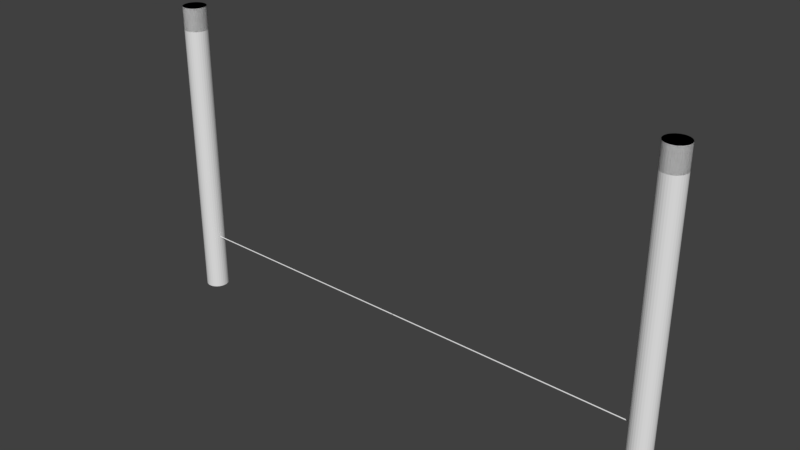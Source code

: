 # Source: hopfen.blend  (saved by Blender 2.78.0; exported with 4.5.12 LTS)
import bpy
from mathutils import Matrix  # noqa: F401  (used for matrix-valued properties, if any)

bpy.ops.wm.read_factory_settings(use_empty=True)
scene = bpy.context.scene
scene.name = 'Scene'

# ---- collections
col_collection_1 = bpy.data.collections.new('Collection 1'); scene.collection.children.link(col_collection_1)

# ---- world
world_world = bpy.data.worlds.new('World'); scene.world = world_world
world_world.color = (0.05088, 0.05088, 0.05088)
world_world.use_sun_shadow = False
world_world.sun_shadow_jitter_overblur = 0.0
world_world.cycles.sampling_method = 'MANUAL'

# ---- meshes
me_cylinder_005 = bpy.data.meshes.new('Cylinder.005')
me_cylinder_005.from_pydata([(0.0, 1.0, -1.0), (0.0, 1.0, 1.0), (0.1951, 0.9808, -1.0), (0.1951, 0.9808, 1.0), (0.3827, 0.9239, -1.0), (0.3827, 0.9239, 1.0), (0.5556, 0.8315, -1.0), (0.5556, 0.8315, 1.0), (0.7071, 0.7071, -1.0), (0.7071, 0.7071, 1.0), (0.8315, 0.5556, -1.0), (0.8315, 0.5556, 1.0), (0.9239, 0.3827, -1.0), (0.9239, 0.3827, 1.0), (0.9808, 0.1951, -1.0), (0.9808, 0.1951, 1.0), (1.0, 7.55e-08, -1.0), (1.0, 7.55e-08, 1.0), (0.9808, -0.1951, -1.0), (0.9808, -0.1951, 1.0), (0.9239, -0.3827, -1.0), (0.9239, -0.3827, 1.0), (0.8315, -0.5556, -1.0), (0.8315, -0.5556, 1.0), (0.7071, -0.7071, -1.0), (0.7071, -0.7071, 1.0), (0.5556, -0.8315, -1.0), (0.5556, -0.8315, 1.0), (0.3827, -0.9239, -1.0), (0.3827, -0.9239, 1.0), (0.1951, -0.9808, -1.0), (0.1951, -0.9808, 1.0), (-3.258e-07, -1.0, -1.0), (-3.258e-07, -1.0, 1.0), (-0.1951, -0.9808, -1.0), (-0.1951, -0.9808, 1.0), (-0.3827, -0.9239, -1.0), (-0.3827, -0.9239, 1.0), (-0.5556, -0.8315, -1.0), (-0.5556, -0.8315, 1.0), (-0.7071, -0.7071, -1.0), (-0.7071, -0.7071, 1.0), (-0.8315, -0.5556, -1.0), (-0.8315, -0.5556, 1.0), (-0.9239, -0.3827, -1.0), (-0.9239, -0.3827, 1.0), (-0.9808, -0.1951, -1.0), (-0.9808, -0.1951, 1.0), (-1.0, 9.656e-07, -1.0), (-1.0, 9.656e-07, 1.0), (-0.9808, 0.1951, -1.0), (-0.9808, 0.1951, 1.0), (-0.9239, 0.3827, -1.0), (-0.9239, 0.3827, 1.0), (-0.8315, 0.5556, -1.0), (-0.8315, 0.5556, 1.0), (-0.7071, 0.7071, -1.0), (-0.7071, 0.7071, 1.0), (-0.5556, 0.8315, -1.0), (-0.5556, 0.8315, 1.0), (-0.3827, 0.9239, -1.0), (-0.3827, 0.9239, 1.0), (-0.1951, 0.9808, -1.0), (-0.1951, 0.9808, 1.0), (0.0, 1.0, -1.0), (0.1951, 0.9808, -1.0), (0.1951, 0.9808, 1.0), (0.0, 1.0, 1.0), (0.3827, 0.9239, -1.0), (0.3827, 0.9239, 1.0), (0.5556, 0.8315, -1.0), (0.5556, 0.8315, 1.0), (0.7071, 0.7071, -1.0), (0.7071, 0.7071, 1.0), (0.8315, 0.5556, -1.0), (0.8315, 0.5556, 1.0), (0.9239, 0.3827, -1.0), (0.9239, 0.3827, 1.0), (0.9808, 0.1951, -1.0), (0.9808, 0.1951, 1.0), (1.0, 7.55e-08, -1.0), (1.0, 7.55e-08, 1.0), (0.9808, -0.1951, -1.0), (0.9808, -0.1951, 1.0), (0.9239, -0.3827, -1.0), (0.9239, -0.3827, 1.0), (0.8315, -0.5556, -1.0), (0.8315, -0.5556, 1.0), (0.7071, -0.7071, -1.0), (0.7071, -0.7071, 1.0), (0.5556, -0.8315, -1.0), (0.5556, -0.8315, 1.0), (0.3827, -0.9239, -1.0), (0.3827, -0.9239, 1.0), (0.1951, -0.9808, -1.0), (0.1951, -0.9808, 1.0), (-3.258e-07, -1.0, -1.0), (-3.258e-07, -1.0, 1.0), (-0.1951, -0.9808, -1.0), (-0.1951, -0.9808, 1.0), (-0.3827, -0.9239, -1.0), (-0.3827, -0.9239, 1.0), (-0.5556, -0.8315, -1.0), (-0.5556, -0.8315, 1.0), (-0.7071, -0.7071, -1.0), (-0.7071, -0.7071, 1.0), (-0.8315, -0.5556, -1.0), (-0.8315, -0.5556, 1.0), (-0.9239, -0.3827, -1.0), (-0.9239, -0.3827, 1.0), (-0.9808, -0.1951, -1.0), (-0.9808, -0.1951, 1.0), (-1.0, 9.656e-07, -1.0), (-1.0, 9.656e-07, 1.0), (-0.9808, 0.1951, -1.0), (-0.9808, 0.1951, 1.0), (-0.9239, 0.3827, -1.0), (-0.9239, 0.3827, 1.0), (-0.8315, 0.5556, -1.0), (-0.8315, 0.5556, 1.0), (-0.7071, 0.7071, -1.0), (-0.7071, 0.7071, 1.0), (-0.5556, 0.8315, -1.0), (-0.5556, 0.8315, 1.0), (-0.3827, 0.9239, -1.0), (-0.3827, 0.9239, 1.0), (-0.1951, 0.9808, -1.0), (-0.1951, 0.9808, 1.0), (0.0, 1.0, -1.0), (0.1951, 0.9808, -1.0), (0.1951, 0.9808, 1.0), (0.0, 1.0, 1.0), (0.3827, 0.9239, -1.0), (0.3827, 0.9239, 1.0), (0.5556, 0.8315, -1.0), (0.5556, 0.8315, 1.0), (0.7071, 0.7071, -1.0), (0.7071, 0.7071, 1.0), (0.8315, 0.5556, -1.0), (0.8315, 0.5556, 1.0), (0.9239, 0.3827, -1.0), (0.9239, 0.3827, 1.0), (0.9808, 0.1951, -1.0), (0.9808, 0.1951, 1.0), (1.0, 7.55e-08, -1.0), (1.0, 7.55e-08, 1.0), (0.9808, -0.1951, -1.0), (0.9808, -0.1951, 1.0), (0.9239, -0.3827, -1.0), (0.9239, -0.3827, 1.0), (0.8315, -0.5556, -1.0), (0.8315, -0.5556, 1.0), (0.7071, -0.7071, -1.0), (0.7071, -0.7071, 1.0), (0.5556, -0.8315, -1.0), (0.5556, -0.8315, 1.0), (0.3827, -0.9239, -1.0), (0.3827, -0.9239, 1.0), (0.1951, -0.9808, -1.0), (0.1951, -0.9808, 1.0), (-3.258e-07, -1.0, -1.0), (-3.258e-07, -1.0, 1.0), (-0.1951, -0.9808, -1.0), (-0.1951, -0.9808, 1.0), (-0.3827, -0.9239, -1.0), (-0.3827, -0.9239, 1.0), (-0.5556, -0.8315, -1.0), (-0.5556, -0.8315, 1.0), (-0.7071, -0.7071, -1.0), (-0.7071, -0.7071, 1.0), (-0.8315, -0.5556, -1.0), (-0.8315, -0.5556, 1.0), (-0.9239, -0.3827, -1.0), (-0.9239, -0.3827, 1.0), (-0.9808, -0.1951, -1.0), (-0.9808, -0.1951, 1.0), (-1.0, 9.656e-07, -1.0), (-1.0, 9.656e-07, 1.0), (-0.9808, 0.1951, -1.0), (-0.9808, 0.1951, 1.0), (-0.9239, 0.3827, -1.0), (-0.9239, 0.3827, 1.0), (-0.8315, 0.5556, -1.0), (-0.8315, 0.5556, 1.0), (-0.7071, 0.7071, -1.0), (-0.7071, 0.7071, 1.0), (-0.5556, 0.8315, -1.0), (-0.5556, 0.8315, 1.0), (-0.3827, 0.9239, -1.0), (-0.3827, 0.9239, 1.0), (-0.1951, 0.9808, -1.0), (-0.1951, 0.9808, 1.0), (0.0, 1.0, -25.45), (0.1951, 0.9808, -25.45), (0.3827, 0.9239, -25.45), (0.5556, 0.8315, -25.45), (0.7071, 0.7071, -25.45), (0.8315, 0.5556, -25.45), (0.9239, 0.3827, -25.45), (0.9808, 0.1951, -25.45), (1.0, 7.55e-08, -25.45), (0.9808, -0.1951, -25.45), (0.9239, -0.3827, -25.45), (0.8315, -0.5556, -25.45), (0.7071, -0.7071, -25.45), (0.5556, -0.8315, -25.45), (0.3827, -0.9239, -25.45), (0.1951, -0.9808, -25.45), (-3.258e-07, -1.0, -25.45), (-0.1951, -0.9808, -25.45), (-0.3827, -0.9239, -25.45), (-0.5556, -0.8315, -25.45), (-0.7071, -0.7071, -25.45), (-0.8315, -0.5556, -25.45), (-0.9239, -0.3827, -25.45), (-0.9808, -0.1951, -25.45), (-1.0, 9.656e-07, -25.45), (-0.9808, 0.1951, -25.45), (-0.9239, 0.3827, -25.45), (-0.8315, 0.5556, -25.45), (-0.7071, 0.7071, -25.45), (-0.5556, 0.8315, -25.45), (-0.3827, 0.9239, -25.45), (-0.1951, 0.9808, -25.45)], [], [(0, 2, 3, 1), (2, 4, 5, 3), (4, 6, 7, 5), (6, 8, 9, 7), (8, 10, 11, 9), (10, 12, 13, 11), (12, 14, 15, 13), (14, 16, 17, 15), (16, 18, 19, 17), (18, 20, 21, 19), (20, 22, 23, 21), (22, 24, 25, 23), (24, 26, 27, 25), (26, 28, 29, 27), (28, 30, 31, 29), (30, 32, 33, 31), (32, 34, 35, 33), (34, 36, 37, 35), (36, 38, 39, 37), (38, 40, 41, 39), (40, 42, 43, 41), (42, 44, 45, 43), (44, 46, 47, 45), (46, 48, 49, 47), (48, 50, 51, 49), (50, 52, 53, 51), (52, 54, 55, 53), (54, 56, 57, 55), (56, 58, 59, 57), (58, 60, 61, 59), (3, 5, 7, 9, 11, 13, 15, 17, 19, 21, 23, 25, 27, 29, 31, 33, 35, 37, 39, 41, 43, 45, 47, 49, 51, 53, 55, 57, 59, 61, 63, 1), (60, 62, 63, 61), (62, 0, 1, 63), (0, 62, 60, 58, 56, 54, 52, 50, 48, 46, 44, 42, 40, 38, 36, 34, 32, 30, 28, 26, 24, 22, 20, 18, 16, 14, 12, 10, 8, 6, 4, 2), (64, 65, 66, 67), (65, 68, 69, 66), (68, 70, 71, 69), (70, 72, 73, 71), (72, 74, 75, 73), (74, 76, 77, 75), (76, 78, 79, 77), (78, 80, 81, 79), (80, 82, 83, 81), (82, 84, 85, 83), (84, 86, 87, 85), (86, 88, 89, 87), (88, 90, 91, 89), (90, 92, 93, 91), (92, 94, 95, 93), (94, 96, 97, 95), (96, 98, 99, 97), (98, 100, 101, 99), (100, 102, 103, 101), (102, 104, 105, 103), (104, 106, 107, 105), (106, 108, 109, 107), (108, 110, 111, 109), (110, 112, 113, 111), (112, 114, 115, 113), (114, 116, 117, 115), (116, 118, 119, 117), (118, 120, 121, 119), (120, 122, 123, 121), (122, 124, 125, 123), (66, 69, 71, 73, 75, 77, 79, 81, 83, 85, 87, 89, 91, 93, 95, 97, 99, 101, 103, 105, 107, 109, 111, 113, 115, 117, 119, 121, 123, 125, 127, 67), (124, 126, 127, 125), (126, 64, 67, 127), (64, 126, 124, 122, 120, 118, 116, 114, 112, 110, 108, 106, 104, 102, 100, 98, 96, 94, 92, 90, 88, 86, 84, 82, 80, 78, 76, 74, 72, 70, 68, 65), (128, 131, 130, 129), (129, 130, 133, 132), (132, 133, 135, 134), (134, 135, 137, 136), (136, 137, 139, 138), (138, 139, 141, 140), (140, 141, 143, 142), (142, 143, 145, 144), (144, 145, 147, 146), (146, 147, 149, 148), (148, 149, 151, 150), (150, 151, 153, 152), (152, 153, 155, 154), (154, 155, 157, 156), (156, 157, 159, 158), (158, 159, 161, 160), (160, 161, 163, 162), (162, 163, 165, 164), (164, 165, 167, 166), (166, 167, 169, 168), (168, 169, 171, 170), (170, 171, 173, 172), (172, 173, 175, 174), (174, 175, 177, 176), (176, 177, 179, 178), (178, 179, 181, 180), (180, 181, 183, 182), (182, 183, 185, 184), (184, 185, 187, 186), (186, 187, 189, 188), (130, 131, 191, 189, 187, 185, 183, 181, 179, 177, 175, 173, 171, 169, 167, 165, 163, 161, 159, 157, 155, 153, 151, 149, 147, 145, 143, 141, 139, 137, 135, 133), (188, 189, 191, 190), (190, 191, 131, 128), (184, 186, 221, 220), (192, 193, 194, 195, 196, 197, 198, 199, 200, 201, 202, 203, 204, 205, 206, 207, 208, 209, 210, 211, 212, 213, 214, 215, 216, 217, 218, 219, 220, 221, 222, 223), (140, 142, 199, 198), (158, 160, 208, 207), (176, 178, 217, 216), (132, 134, 195, 194), (150, 152, 204, 203), (168, 170, 213, 212), (186, 188, 222, 221), (142, 144, 200, 199), (160, 162, 209, 208), (178, 180, 218, 217), (134, 136, 196, 195), (152, 154, 205, 204), (170, 172, 214, 213), (188, 190, 223, 222), (144, 146, 201, 200), (162, 164, 210, 209), (180, 182, 219, 218), (136, 138, 197, 196), (154, 156, 206, 205), (172, 174, 215, 214), (128, 129, 193, 192), (190, 128, 192, 223), (146, 148, 202, 201), (164, 166, 211, 210), (182, 184, 220, 219), (138, 140, 198, 197), (156, 158, 207, 206), (174, 176, 216, 215), (129, 132, 194, 193), (148, 150, 203, 202), (166, 168, 212, 211)])
me_cylinder_005.use_remesh_preserve_volume = False
me_cylinder_005.use_remesh_preserve_attributes = False
me_cylinder_005.use_mirror_vertex_groups = False
me_cylinder_005.update()
me_cylinder_004 = bpy.data.meshes.new('Cylinder.004')
me_cylinder_004.from_pydata([(0.0, 1.0, -1.0), (0.0, 1.0, 1.0), (0.1951, 0.9808, -1.0), (0.1951, 0.9808, 1.0), (0.3827, 0.9239, -1.0), (0.3827, 0.9239, 1.0), (0.5556, 0.8315, -1.0), (0.5556, 0.8315, 1.0), (0.7071, 0.7071, -1.0), (0.7071, 0.7071, 1.0), (0.8315, 0.5556, -1.0), (0.8315, 0.5556, 1.0), (0.9239, 0.3827, -1.0), (0.9239, 0.3827, 1.0), (0.9808, 0.1951, -1.0), (0.9808, 0.1951, 1.0), (1.0, 7.55e-08, -1.0), (1.0, 7.55e-08, 1.0), (0.9808, -0.1951, -1.0), (0.9808, -0.1951, 1.0), (0.9239, -0.3827, -1.0), (0.9239, -0.3827, 1.0), (0.8315, -0.5556, -1.0), (0.8315, -0.5556, 1.0), (0.7071, -0.7071, -1.0), (0.7071, -0.7071, 1.0), (0.5556, -0.8315, -1.0), (0.5556, -0.8315, 1.0), (0.3827, -0.9239, -1.0), (0.3827, -0.9239, 1.0), (0.1951, -0.9808, -1.0), (0.1951, -0.9808, 1.0), (-3.258e-07, -1.0, -1.0), (-3.258e-07, -1.0, 1.0), (-0.1951, -0.9808, -1.0), (-0.1951, -0.9808, 1.0), (-0.3827, -0.9239, -1.0), (-0.3827, -0.9239, 1.0), (-0.5556, -0.8315, -1.0), (-0.5556, -0.8315, 1.0), (-0.7071, -0.7071, -1.0), (-0.7071, -0.7071, 1.0), (-0.8315, -0.5556, -1.0), (-0.8315, -0.5556, 1.0), (-0.9239, -0.3827, -1.0), (-0.9239, -0.3827, 1.0), (-0.9808, -0.1951, -1.0), (-0.9808, -0.1951, 1.0), (-1.0, 9.656e-07, -1.0), (-1.0, 9.656e-07, 1.0), (-0.9808, 0.1951, -1.0), (-0.9808, 0.1951, 1.0), (-0.9239, 0.3827, -1.0), (-0.9239, 0.3827, 1.0), (-0.8315, 0.5556, -1.0), (-0.8315, 0.5556, 1.0), (-0.7071, 0.7071, -1.0), (-0.7071, 0.7071, 1.0), (-0.5556, 0.8315, -1.0), (-0.5556, 0.8315, 1.0), (-0.3827, 0.9239, -1.0), (-0.3827, 0.9239, 1.0), (-0.1951, 0.9808, -1.0), (-0.1951, 0.9808, 1.0), (0.0, 1.0, -1.0), (0.1951, 0.9808, -1.0), (0.1951, 0.9808, 1.0), (0.0, 1.0, 1.0), (0.3827, 0.9239, -1.0), (0.3827, 0.9239, 1.0), (0.5556, 0.8315, -1.0), (0.5556, 0.8315, 1.0), (0.7071, 0.7071, -1.0), (0.7071, 0.7071, 1.0), (0.8315, 0.5556, -1.0), (0.8315, 0.5556, 1.0), (0.9239, 0.3827, -1.0), (0.9239, 0.3827, 1.0), (0.9808, 0.1951, -1.0), (0.9808, 0.1951, 1.0), (1.0, 7.55e-08, -1.0), (1.0, 7.55e-08, 1.0), (0.9808, -0.1951, -1.0), (0.9808, -0.1951, 1.0), (0.9239, -0.3827, -1.0), (0.9239, -0.3827, 1.0), (0.8315, -0.5556, -1.0), (0.8315, -0.5556, 1.0), (0.7071, -0.7071, -1.0), (0.7071, -0.7071, 1.0), (0.5556, -0.8315, -1.0), (0.5556, -0.8315, 1.0), (0.3827, -0.9239, -1.0), (0.3827, -0.9239, 1.0), (0.1951, -0.9808, -1.0), (0.1951, -0.9808, 1.0), (-3.258e-07, -1.0, -1.0), (-3.258e-07, -1.0, 1.0), (-0.1951, -0.9808, -1.0), (-0.1951, -0.9808, 1.0), (-0.3827, -0.9239, -1.0), (-0.3827, -0.9239, 1.0), (-0.5556, -0.8315, -1.0), (-0.5556, -0.8315, 1.0), (-0.7071, -0.7071, -1.0), (-0.7071, -0.7071, 1.0), (-0.8315, -0.5556, -1.0), (-0.8315, -0.5556, 1.0), (-0.9239, -0.3827, -1.0), (-0.9239, -0.3827, 1.0), (-0.9808, -0.1951, -1.0), (-0.9808, -0.1951, 1.0), (-1.0, 9.656e-07, -1.0), (-1.0, 9.656e-07, 1.0), (-0.9808, 0.1951, -1.0), (-0.9808, 0.1951, 1.0), (-0.9239, 0.3827, -1.0), (-0.9239, 0.3827, 1.0), (-0.8315, 0.5556, -1.0), (-0.8315, 0.5556, 1.0), (-0.7071, 0.7071, -1.0), (-0.7071, 0.7071, 1.0), (-0.5556, 0.8315, -1.0), (-0.5556, 0.8315, 1.0), (-0.3827, 0.9239, -1.0), (-0.3827, 0.9239, 1.0), (-0.1951, 0.9808, -1.0), (-0.1951, 0.9808, 1.0), (0.0, 1.0, -1.0), (0.1951, 0.9808, -1.0), (0.1951, 0.9808, 1.0), (0.0, 1.0, 1.0), (0.3827, 0.9239, -1.0), (0.3827, 0.9239, 1.0), (0.5556, 0.8315, -1.0), (0.5556, 0.8315, 1.0), (0.7071, 0.7071, -1.0), (0.7071, 0.7071, 1.0), (0.8315, 0.5556, -1.0), (0.8315, 0.5556, 1.0), (0.9239, 0.3827, -1.0), (0.9239, 0.3827, 1.0), (0.9808, 0.1951, -1.0), (0.9808, 0.1951, 1.0), (1.0, 7.55e-08, -1.0), (1.0, 7.55e-08, 1.0), (0.9808, -0.1951, -1.0), (0.9808, -0.1951, 1.0), (0.9239, -0.3827, -1.0), (0.9239, -0.3827, 1.0), (0.8315, -0.5556, -1.0), (0.8315, -0.5556, 1.0), (0.7071, -0.7071, -1.0), (0.7071, -0.7071, 1.0), (0.5556, -0.8315, -1.0), (0.5556, -0.8315, 1.0), (0.3827, -0.9239, -1.0), (0.3827, -0.9239, 1.0), (0.1951, -0.9808, -1.0), (0.1951, -0.9808, 1.0), (-3.258e-07, -1.0, -1.0), (-3.258e-07, -1.0, 1.0), (-0.1951, -0.9808, -1.0), (-0.1951, -0.9808, 1.0), (-0.3827, -0.9239, -1.0), (-0.3827, -0.9239, 1.0), (-0.5556, -0.8315, -1.0), (-0.5556, -0.8315, 1.0), (-0.7071, -0.7071, -1.0), (-0.7071, -0.7071, 1.0), (-0.8315, -0.5556, -1.0), (-0.8315, -0.5556, 1.0), (-0.9239, -0.3827, -1.0), (-0.9239, -0.3827, 1.0), (-0.9808, -0.1951, -1.0), (-0.9808, -0.1951, 1.0), (-1.0, 9.656e-07, -1.0), (-1.0, 9.656e-07, 1.0), (-0.9808, 0.1951, -1.0), (-0.9808, 0.1951, 1.0), (-0.9239, 0.3827, -1.0), (-0.9239, 0.3827, 1.0), (-0.8315, 0.5556, -1.0), (-0.8315, 0.5556, 1.0), (-0.7071, 0.7071, -1.0), (-0.7071, 0.7071, 1.0), (-0.5556, 0.8315, -1.0), (-0.5556, 0.8315, 1.0), (-0.3827, 0.9239, -1.0), (-0.3827, 0.9239, 1.0), (-0.1951, 0.9808, -1.0), (-0.1951, 0.9808, 1.0), (0.0, 1.0, -25.45), (0.1951, 0.9808, -25.45), (0.3827, 0.9239, -25.45), (0.5556, 0.8315, -25.45), (0.7071, 0.7071, -25.45), (0.8315, 0.5556, -25.45), (0.9239, 0.3827, -25.45), (0.9808, 0.1951, -25.45), (1.0, 7.55e-08, -25.45), (0.9808, -0.1951, -25.45), (0.9239, -0.3827, -25.45), (0.8315, -0.5556, -25.45), (0.7071, -0.7071, -25.45), (0.5556, -0.8315, -25.45), (0.3827, -0.9239, -25.45), (0.1951, -0.9808, -25.45), (-3.258e-07, -1.0, -25.45), (-0.1951, -0.9808, -25.45), (-0.3827, -0.9239, -25.45), (-0.5556, -0.8315, -25.45), (-0.7071, -0.7071, -25.45), (-0.8315, -0.5556, -25.45), (-0.9239, -0.3827, -25.45), (-0.9808, -0.1951, -25.45), (-1.0, 9.656e-07, -25.45), (-0.9808, 0.1951, -25.45), (-0.9239, 0.3827, -25.45), (-0.8315, 0.5556, -25.45), (-0.7071, 0.7071, -25.45), (-0.5556, 0.8315, -25.45), (-0.3827, 0.9239, -25.45), (-0.1951, 0.9808, -25.45)], [], [(0, 2, 3, 1), (2, 4, 5, 3), (4, 6, 7, 5), (6, 8, 9, 7), (8, 10, 11, 9), (10, 12, 13, 11), (12, 14, 15, 13), (14, 16, 17, 15), (16, 18, 19, 17), (18, 20, 21, 19), (20, 22, 23, 21), (22, 24, 25, 23), (24, 26, 27, 25), (26, 28, 29, 27), (28, 30, 31, 29), (30, 32, 33, 31), (32, 34, 35, 33), (34, 36, 37, 35), (36, 38, 39, 37), (38, 40, 41, 39), (40, 42, 43, 41), (42, 44, 45, 43), (44, 46, 47, 45), (46, 48, 49, 47), (48, 50, 51, 49), (50, 52, 53, 51), (52, 54, 55, 53), (54, 56, 57, 55), (56, 58, 59, 57), (58, 60, 61, 59), (3, 5, 7, 9, 11, 13, 15, 17, 19, 21, 23, 25, 27, 29, 31, 33, 35, 37, 39, 41, 43, 45, 47, 49, 51, 53, 55, 57, 59, 61, 63, 1), (60, 62, 63, 61), (62, 0, 1, 63), (0, 62, 60, 58, 56, 54, 52, 50, 48, 46, 44, 42, 40, 38, 36, 34, 32, 30, 28, 26, 24, 22, 20, 18, 16, 14, 12, 10, 8, 6, 4, 2), (64, 65, 66, 67), (65, 68, 69, 66), (68, 70, 71, 69), (70, 72, 73, 71), (72, 74, 75, 73), (74, 76, 77, 75), (76, 78, 79, 77), (78, 80, 81, 79), (80, 82, 83, 81), (82, 84, 85, 83), (84, 86, 87, 85), (86, 88, 89, 87), (88, 90, 91, 89), (90, 92, 93, 91), (92, 94, 95, 93), (94, 96, 97, 95), (96, 98, 99, 97), (98, 100, 101, 99), (100, 102, 103, 101), (102, 104, 105, 103), (104, 106, 107, 105), (106, 108, 109, 107), (108, 110, 111, 109), (110, 112, 113, 111), (112, 114, 115, 113), (114, 116, 117, 115), (116, 118, 119, 117), (118, 120, 121, 119), (120, 122, 123, 121), (122, 124, 125, 123), (66, 69, 71, 73, 75, 77, 79, 81, 83, 85, 87, 89, 91, 93, 95, 97, 99, 101, 103, 105, 107, 109, 111, 113, 115, 117, 119, 121, 123, 125, 127, 67), (124, 126, 127, 125), (126, 64, 67, 127), (64, 126, 124, 122, 120, 118, 116, 114, 112, 110, 108, 106, 104, 102, 100, 98, 96, 94, 92, 90, 88, 86, 84, 82, 80, 78, 76, 74, 72, 70, 68, 65), (128, 131, 130, 129), (129, 130, 133, 132), (132, 133, 135, 134), (134, 135, 137, 136), (136, 137, 139, 138), (138, 139, 141, 140), (140, 141, 143, 142), (142, 143, 145, 144), (144, 145, 147, 146), (146, 147, 149, 148), (148, 149, 151, 150), (150, 151, 153, 152), (152, 153, 155, 154), (154, 155, 157, 156), (156, 157, 159, 158), (158, 159, 161, 160), (160, 161, 163, 162), (162, 163, 165, 164), (164, 165, 167, 166), (166, 167, 169, 168), (168, 169, 171, 170), (170, 171, 173, 172), (172, 173, 175, 174), (174, 175, 177, 176), (176, 177, 179, 178), (178, 179, 181, 180), (180, 181, 183, 182), (182, 183, 185, 184), (184, 185, 187, 186), (186, 187, 189, 188), (130, 131, 191, 189, 187, 185, 183, 181, 179, 177, 175, 173, 171, 169, 167, 165, 163, 161, 159, 157, 155, 153, 151, 149, 147, 145, 143, 141, 139, 137, 135, 133), (188, 189, 191, 190), (190, 191, 131, 128), (184, 186, 221, 220), (192, 193, 194, 195, 196, 197, 198, 199, 200, 201, 202, 203, 204, 205, 206, 207, 208, 209, 210, 211, 212, 213, 214, 215, 216, 217, 218, 219, 220, 221, 222, 223), (140, 142, 199, 198), (158, 160, 208, 207), (176, 178, 217, 216), (132, 134, 195, 194), (150, 152, 204, 203), (168, 170, 213, 212), (186, 188, 222, 221), (142, 144, 200, 199), (160, 162, 209, 208), (178, 180, 218, 217), (134, 136, 196, 195), (152, 154, 205, 204), (170, 172, 214, 213), (188, 190, 223, 222), (144, 146, 201, 200), (162, 164, 210, 209), (180, 182, 219, 218), (136, 138, 197, 196), (154, 156, 206, 205), (172, 174, 215, 214), (128, 129, 193, 192), (190, 128, 192, 223), (146, 148, 202, 201), (164, 166, 211, 210), (182, 184, 220, 219), (138, 140, 198, 197), (156, 158, 207, 206), (174, 176, 216, 215), (129, 132, 194, 193), (148, 150, 203, 202), (166, 168, 212, 211)])
me_cylinder_004.use_remesh_preserve_volume = False
me_cylinder_004.use_remesh_preserve_attributes = False
me_cylinder_004.use_mirror_vertex_groups = False
me_cylinder_004.update()
me_cylinder_003 = bpy.data.meshes.new('Cylinder.003')
me_cylinder_003.from_pydata([(2.12e-07, 0.2279, -0.4702), (2.138e-07, 0.2279, -0.01445), (0.04446, 0.2235, -0.4702), (0.04446, 0.2235, -0.01445), (0.08721, 0.2105, -0.4702), (0.08721, 0.2105, -0.01445), (0.1266, 0.1895, -0.4702), (0.1266, 0.1895, -0.01445), (0.1611, 0.1611, -0.4702), (0.1611, 0.1611, -0.01445), (0.1895, 0.1266, -0.4702), (0.1895, 0.1266, -0.01445), (0.2105, 0.08721, -0.4702), (0.2105, 0.08721, -0.01445), (0.2235, 0.04446, -0.4702), (0.2235, 0.04446, -0.01445), (0.2279, 2.757e-07, -0.4702), (0.2279, 2.766e-07, -0.01445), (0.2235, -0.04446, -0.4702), (0.2235, -0.04446, -0.01445), (0.2105, -0.08721, -0.4702), (0.2105, -0.08721, -0.01445), (0.1895, -0.1266, -0.4702), (0.1895, -0.1266, -0.01445), (0.1611, -0.1611, -0.4702), (0.1611, -0.1611, -0.01445), (0.1266, -0.1895, -0.4702), (0.1266, -0.1895, -0.01445), (0.08721, -0.2105, -0.4702), (0.08721, -0.2105, -0.01445), (0.04446, -0.2235, -0.4702), (0.04446, -0.2235, -0.01445), (1.303e-07, -0.2279, -0.4702), (1.321e-07, -0.2279, -0.01445), (-0.04446, -0.2235, -0.4702), (-0.04446, -0.2235, -0.01445), (-0.08721, -0.2105, -0.4702), (-0.08721, -0.2105, -0.01445), (-0.1266, -0.1895, -0.4702), (-0.1266, -0.1895, -0.01445), (-0.1611, -0.1611, -0.4702), (-0.1611, -0.1611, -0.01445), (-0.1895, -0.1266, -0.4702), (-0.1895, -0.1266, -0.01445), (-0.2105, -0.08721, -0.4702), (-0.2105, -0.08721, -0.01445), (-0.2235, -0.04446, -0.4702), (-0.2235, -0.04446, -0.01445), (-0.2279, 4.748e-07, -0.4702), (-0.2279, 4.757e-07, -0.01445), (-0.2235, 0.04446, -0.4702), (-0.2235, 0.04446, -0.01445), (-0.2105, 0.08721, -0.4702), (-0.2105, 0.08721, -0.01445), (-0.1895, 0.1266, -0.4702), (-0.1895, 0.1266, -0.01445), (-0.1611, 0.1611, -0.4702), (-0.1611, 0.1611, -0.01445), (-0.1266, 0.1895, -0.4702), (-0.1266, 0.1895, -0.01445), (-0.08721, 0.2105, -0.4702), (-0.08721, 0.2105, -0.01445), (-0.04446, 0.2235, -0.4702), (-0.04446, 0.2235, -0.01445), (2.12e-07, 0.2279, -0.4702), (0.04446, 0.2235, -0.4702), (0.04446, 0.2235, -0.01445), (2.138e-07, 0.2279, -0.01445), (0.08721, 0.2105, -0.4702), (0.08721, 0.2105, -0.01445), (0.1266, 0.1895, -0.4702), (0.1266, 0.1895, -0.01445), (0.1611, 0.1611, -0.4702), (0.1611, 0.1611, -0.01445), (0.1895, 0.1266, -0.4702), (0.1895, 0.1266, -0.01445), (0.2105, 0.08721, -0.4702), (0.2105, 0.08721, -0.01445), (0.2235, 0.04446, -0.4702), (0.2235, 0.04446, -0.01445), (0.2279, 2.757e-07, -0.4702), (0.2279, 2.766e-07, -0.01445), (0.2235, -0.04446, -0.4702), (0.2235, -0.04446, -0.01445), (0.2105, -0.08721, -0.4702), (0.2105, -0.08721, -0.01445), (0.1895, -0.1266, -0.4702), (0.1895, -0.1266, -0.01445), (0.1611, -0.1611, -0.4702), (0.1611, -0.1611, -0.01445), (0.1266, -0.1895, -0.4702), (0.1266, -0.1895, -0.01445), (0.08721, -0.2105, -0.4702), (0.08721, -0.2105, -0.01445), (0.04446, -0.2235, -0.4702), (0.04446, -0.2235, -0.01445), (1.303e-07, -0.2279, -0.4702), (1.321e-07, -0.2279, -0.01445), (-0.04446, -0.2235, -0.4702), (-0.04446, -0.2235, -0.01445), (-0.08721, -0.2105, -0.4702), (-0.08721, -0.2105, -0.01445), (-0.1266, -0.1895, -0.4702), (-0.1266, -0.1895, -0.01445), (-0.1611, -0.1611, -0.4702), (-0.1611, -0.1611, -0.01445), (-0.1895, -0.1266, -0.4702), (-0.1895, -0.1266, -0.01445), (-0.2105, -0.08721, -0.4702), (-0.2105, -0.08721, -0.01445), (-0.2235, -0.04446, -0.4702), (-0.2235, -0.04446, -0.01445), (-0.2279, 4.748e-07, -0.4702), (-0.2279, 4.757e-07, -0.01445), (-0.2235, 0.04446, -0.4702), (-0.2235, 0.04446, -0.01445), (-0.2105, 0.08721, -0.4702), (-0.2105, 0.08721, -0.01445), (-0.1895, 0.1266, -0.4702), (-0.1895, 0.1266, -0.01445), (-0.1611, 0.1611, -0.4702), (-0.1611, 0.1611, -0.01445), (-0.1266, 0.1895, -0.4702), (-0.1266, 0.1895, -0.01445), (-0.08721, 0.2105, -0.4702), (-0.08721, 0.2105, -0.01445), (-0.04446, 0.2235, -0.4702), (-0.04446, 0.2235, -0.01445), (2.12e-07, 0.2279, -0.4702), (0.04446, 0.2235, -0.4702), (0.04446, 0.2235, -0.01445), (2.138e-07, 0.2279, -0.01445), (0.08721, 0.2105, -0.4702), (0.08721, 0.2105, -0.01445), (0.1266, 0.1895, -0.4702), (0.1266, 0.1895, -0.01445), (0.1611, 0.1611, -0.4702), (0.1611, 0.1611, -0.01445), (0.1895, 0.1266, -0.4702), (0.1895, 0.1266, -0.01445), (0.2105, 0.08721, -0.4702), (0.2105, 0.08721, -0.01445), (0.2235, 0.04446, -0.4702), (0.2235, 0.04446, -0.01445), (0.2279, 2.757e-07, -0.4702), (0.2279, 2.766e-07, -0.01445), (0.2235, -0.04446, -0.4702), (0.2235, -0.04446, -0.01445), (0.2105, -0.08721, -0.4702), (0.2105, -0.08721, -0.01445), (0.1895, -0.1266, -0.4702), (0.1895, -0.1266, -0.01445), (0.1611, -0.1611, -0.4702), (0.1611, -0.1611, -0.01445), (0.1266, -0.1895, -0.4702), (0.1266, -0.1895, -0.01445), (0.08721, -0.2105, -0.4702), (0.08721, -0.2105, -0.01445), (0.04446, -0.2235, -0.4702), (0.04446, -0.2235, -0.01445), (1.303e-07, -0.2279, -0.4702), (1.321e-07, -0.2279, -0.01445), (-0.04446, -0.2235, -0.4702), (-0.04446, -0.2235, -0.01445), (-0.08721, -0.2105, -0.4702), (-0.08721, -0.2105, -0.01445), (-0.1266, -0.1895, -0.4702), (-0.1266, -0.1895, -0.01445), (-0.1611, -0.1611, -0.4702), (-0.1611, -0.1611, -0.01445), (-0.1895, -0.1266, -0.4702), (-0.1895, -0.1266, -0.01445), (-0.2105, -0.08721, -0.4702), (-0.2105, -0.08721, -0.01445), (-0.2235, -0.04446, -0.4702), (-0.2235, -0.04446, -0.01445), (-0.2279, 4.748e-07, -0.4702), (-0.2279, 4.757e-07, -0.01445), (-0.2235, 0.04446, -0.4702), (-0.2235, 0.04446, -0.01445), (-0.2105, 0.08721, -0.4702), (-0.2105, 0.08721, -0.01445), (-0.1895, 0.1266, -0.4702), (-0.1895, 0.1266, -0.01445), (-0.1611, 0.1611, -0.4702), (-0.1611, 0.1611, -0.01445), (-0.1266, 0.1895, -0.4702), (-0.1266, 0.1895, -0.01445), (-0.08721, 0.2105, -0.4702), (-0.08721, 0.2105, -0.01445), (-0.04446, 0.2235, -0.4702), (-0.04446, 0.2235, -0.01445), (2.12e-07, 0.2279, -0.4702), (0.04446, 0.2235, -0.4702), (0.04446, 0.2235, -0.01445), (2.138e-07, 0.2279, -0.01445), (0.08721, 0.2105, -0.4702), (0.08721, 0.2105, -0.01445), (0.1266, 0.1895, -0.4702), (0.1266, 0.1895, -0.01445), (0.1611, 0.1611, -0.4702), (0.1611, 0.1611, -0.01445), (0.1895, 0.1266, -0.4702), (0.1895, 0.1266, -0.01445), (0.2105, 0.08721, -0.4702), (0.2105, 0.08721, -0.01445), (0.2235, 0.04446, -0.4702), (0.2235, 0.04446, -0.01445), (0.2279, 2.757e-07, -0.4702), (0.2279, 2.766e-07, -0.01445), (0.2235, -0.04446, -0.4702), (0.2235, -0.04446, -0.01445), (0.2105, -0.08721, -0.4702), (0.2105, -0.08721, -0.01445), (0.1895, -0.1266, -0.4702), (0.1895, -0.1266, -0.01445), (0.1611, -0.1611, -0.4702), (0.1611, -0.1611, -0.01445), (0.1266, -0.1895, -0.4702), (0.1266, -0.1895, -0.01445), (0.08721, -0.2105, -0.4702), (0.08721, -0.2105, -0.01445), (0.04446, -0.2235, -0.4702), (0.04446, -0.2235, -0.01445), (1.303e-07, -0.2279, -0.4702), (1.321e-07, -0.2279, -0.01445), (-0.04446, -0.2235, -0.4702), (-0.04446, -0.2235, -0.01445), (-0.08721, -0.2105, -0.4702), (-0.08721, -0.2105, -0.01445), (-0.1266, -0.1895, -0.4702), (-0.1266, -0.1895, -0.01445), (-0.1611, -0.1611, -0.4702), (-0.1611, -0.1611, -0.01445), (-0.1895, -0.1266, -0.4702), (-0.1895, -0.1266, -0.01445), (-0.2105, -0.08721, -0.4702), (-0.2105, -0.08721, -0.01445), (-0.2235, -0.04446, -0.4702), (-0.2235, -0.04446, -0.01445), (-0.2279, 4.748e-07, -0.4702), (-0.2279, 4.757e-07, -0.01445), (-0.2235, 0.04446, -0.4702), (-0.2235, 0.04446, -0.01445), (-0.2105, 0.08721, -0.4702), (-0.2105, 0.08721, -0.01445), (-0.1895, 0.1266, -0.4702), (-0.1895, 0.1266, -0.01445), (-0.1611, 0.1611, -0.4702), (-0.1611, 0.1611, -0.01445), (-0.1266, 0.1895, -0.4702), (-0.1266, 0.1895, -0.01445), (-0.08721, 0.2105, -0.4702), (-0.08721, 0.2105, -0.01445), (-0.04446, 0.2235, -0.4702), (-0.04446, 0.2235, -0.01445), (2.12e-07, 0.2279, -0.4702), (0.04446, 0.2235, -0.4702), (0.08721, 0.2105, -0.4702), (0.1266, 0.1895, -0.4702), (0.1611, 0.1611, -0.4702), (0.1895, 0.1266, -0.4702), (0.2105, 0.08721, -0.4702), (0.2235, 0.04446, -0.4702), (0.2279, 2.757e-07, -0.4702), (0.2235, -0.04446, -0.4702), (0.2105, -0.08721, -0.4702), (0.1895, -0.1266, -0.4702), (0.1611, -0.1611, -0.4702), (0.1266, -0.1895, -0.4702), (0.08721, -0.2105, -0.4702), (0.04446, -0.2235, -0.4702), (1.303e-07, -0.2279, -0.4702), (-0.04446, -0.2235, -0.4702), (-0.08721, -0.2105, -0.4702), (-0.1266, -0.1895, -0.4702), (-0.1611, -0.1611, -0.4702), (-0.1895, -0.1266, -0.4702), (-0.2105, -0.08721, -0.4702), (-0.2235, -0.04446, -0.4702), (-0.2279, 4.748e-07, -0.4702), (-0.2235, 0.04446, -0.4702), (-0.2105, 0.08721, -0.4702), (-0.1895, 0.1266, -0.4702), (-0.1611, 0.1611, -0.4702), (-0.1266, 0.1895, -0.4702), (-0.08721, 0.2105, -0.4702), (-0.04446, 0.2235, -0.4702), (0.04446, 0.2235, 7.551), (6.523e-07, 0.2279, 7.551), (0.08721, 0.2105, 7.551), (0.1266, 0.1895, 7.551), (0.1611, 0.1611, 7.551), (0.1895, 0.1266, 7.551), (0.2105, 0.08721, 7.551), (0.2235, 0.04446, 7.551), (0.2279, 7.029e-07, 7.551), (0.2235, -0.04446, 7.551), (0.2105, -0.08721, 7.551), (0.1895, -0.1266, 7.551), (0.1611, -0.1611, 7.551), (0.1266, -0.1895, 7.551), (0.08721, -0.2105, 7.551), (0.04446, -0.2235, 7.551), (5.706e-07, -0.2279, 7.551), (-0.04446, -0.2235, 7.551), (-0.08721, -0.2105, 7.551), (-0.1266, -0.1895, 7.551), (-0.1611, -0.1611, 7.551), (-0.1895, -0.1266, 7.551), (-0.2105, -0.08721, 7.551), (-0.2235, -0.04446, 7.551), (-0.2279, 9.021e-07, 7.551), (-0.2235, 0.04446, 7.551), (-0.2105, 0.08721, 7.551), (-0.1895, 0.1266, 7.551), (-0.1611, 0.1611, 7.551), (-0.1266, 0.1895, 7.551), (-0.08721, 0.2105, 7.551), (-0.04446, 0.2235, 7.551), (2.603e-07, 0.2279, -8.594), (0.04446, 0.2235, -8.594), (0.08721, 0.2105, -8.594), (0.1266, 0.1895, -8.594), (0.1611, 0.1611, -8.594), (0.1895, 0.1266, -8.594), (0.2105, 0.08721, -8.594), (0.2235, 0.04446, -8.594), (0.2279, -8.392e-08, -8.594), (0.2235, -0.04446, -8.594), (0.2105, -0.08721, -8.594), (0.1895, -0.1266, -8.594), (0.1611, -0.1611, -8.594), (0.1266, -0.1895, -8.594), (0.08721, -0.2105, -8.594), (0.04446, -0.2235, -8.594), (1.786e-07, -0.2279, -8.594), (-0.04446, -0.2235, -8.594), (-0.08721, -0.2105, -8.594), (-0.1266, -0.1895, -8.594), (-0.1611, -0.1611, -8.594), (-0.1895, -0.1266, -8.594), (-0.2105, -0.08721, -8.594), (-0.2235, -0.04446, -8.594), (-0.2279, 1.152e-07, -8.594), (-0.2235, 0.04446, -8.594), (-0.2105, 0.08721, -8.594), (-0.1895, 0.1266, -8.594), (-0.1611, 0.1611, -8.594), (-0.1266, 0.1895, -8.594), (-0.08721, 0.2105, -8.594), (-0.04446, 0.2235, -8.594), (0.04445, 0.2235, 29.21), (-9.123e-06, 0.2279, 29.21), (0.0872, 0.2105, 29.21), (0.1266, 0.1895, 29.21), (0.1611, 0.1611, 29.21), (0.1895, 0.1266, 29.21), (0.2105, 0.08721, 29.21), (0.2235, 0.04446, 29.21), (0.2279, 2.559e-07, 29.21), (0.2235, -0.04446, 29.21), (0.2105, -0.08721, 29.21), (0.1895, -0.1266, 29.21), (0.1611, -0.1611, 29.21), (0.1266, -0.1895, 29.21), (0.0872, -0.2105, 29.21), (0.04445, -0.2235, 29.21), (-9.205e-06, -0.2279, 29.21), (-0.04447, -0.2235, 29.21), (-0.08722, -0.2105, 29.21), (-0.1266, -0.1895, 29.21), (-0.1612, -0.1611, 29.21), (-0.1895, -0.1266, 29.21), (-0.2106, -0.08721, 29.21), (-0.2235, -0.04446, 29.21), (-0.2279, 4.55e-07, 29.21), (-0.2235, 0.04446, 29.21), (-0.2106, 0.08721, 29.21), (-0.1895, 0.1266, 29.21), (-0.1612, 0.1611, 29.21), (-0.1266, 0.1895, 29.21), (-0.08722, 0.2105, 29.21), (-0.04447, 0.2235, 29.21), (0.04443, 0.2235, 34.48), (-3.058e-05, 0.2279, 34.48), (0.08718, 0.2105, 34.48), (0.1266, 0.1895, 34.48), (0.1611, 0.1611, 34.48), (0.1895, 0.1266, 34.48), (0.2105, 0.08721, 34.48), (0.2235, 0.04446, 34.48), (0.2279, 4.543e-08, 34.48), (0.2235, -0.04446, 34.48), (0.2105, -0.08721, 34.48), (0.1895, -0.1266, 34.48), (0.1611, -0.1611, 34.48), (0.1266, -0.1895, 34.48), (0.08718, -0.2105, 34.48), (0.04443, -0.2235, 34.48), (-3.066e-05, -0.2279, 34.48), (-0.04449, -0.2235, 34.48), (-0.08724, -0.2105, 34.48), (-0.1266, -0.1895, 34.48), (-0.1612, -0.1611, 34.48), (-0.1895, -0.1266, 34.48), (-0.2106, -0.08721, 34.48), (-0.2235, -0.04446, 34.48), (-0.2279, 2.445e-07, 34.48), (-0.2235, 0.04446, 34.48), (-0.2106, 0.08721, 34.48), (-0.1895, 0.1266, 34.48), (-0.1612, 0.1611, 34.48), (-0.1266, 0.1895, 34.48), (-0.08724, 0.2105, 34.48), (-0.04449, 0.2235, 34.48), (6.362e-05, 0.2279, -35.78), (0.04452, 0.2235, -35.78), (0.08727, 0.2105, -35.78), (0.1267, 0.1895, -35.78), (0.1612, 0.1611, -35.78), (0.1895, 0.1266, -35.78), (0.2106, 0.08721, -35.78), (0.2236, 0.04446, -35.78), (0.228, 1.247e-07, -35.78), (0.2236, -0.04446, -35.78), (0.2106, -0.08721, -35.78), (0.1895, -0.1266, -35.78), (0.1612, -0.1611, -35.78), (0.1267, -0.1895, -35.78), (0.08727, -0.2105, -35.78), (0.04452, -0.2235, -35.78), (6.354e-05, -0.2279, -35.78), (-0.0444, -0.2235, -35.78), (-0.08715, -0.2105, -35.78), (-0.1265, -0.1895, -35.78), (-0.1611, -0.1611, -35.78), (-0.1894, -0.1266, -35.78), (-0.2105, -0.08721, -35.78), (-0.2234, -0.04446, -35.78), (-0.2278, 3.238e-07, -35.78), (-0.2234, 0.04446, -35.78), (-0.2105, 0.08721, -35.78), (-0.1894, 0.1266, -35.78), (-0.1611, 0.1611, -35.78), (-0.1265, 0.1895, -35.78), (-0.08715, 0.2105, -35.78), (-0.0444, 0.2235, -35.78), (0.04443, 0.2235, 34.48), (-3.058e-05, 0.2279, 34.48), (0.08718, 0.2105, 34.48), (0.1266, 0.1895, 34.48), (0.1611, 0.1611, 34.48), (0.1895, 0.1266, 34.48), (0.2105, 0.08721, 34.48), (0.2235, 0.04446, 34.48), (0.2279, 4.543e-08, 34.48), (0.2235, -0.04446, 34.48), (0.2105, -0.08721, 34.48), (0.1895, -0.1266, 34.48), (0.1611, -0.1611, 34.48), (0.1266, -0.1895, 34.48), (0.08718, -0.2105, 34.48), (0.04443, -0.2235, 34.48), (-3.066e-05, -0.2279, 34.48), (-0.04449, -0.2235, 34.48), (-0.08724, -0.2105, 34.48), (-0.1266, -0.1895, 34.48), (-0.1612, -0.1611, 34.48), (-0.1895, -0.1266, 34.48), (-0.2106, -0.08721, 34.48), (-0.2235, -0.04446, 34.48), (-0.2279, 2.445e-07, 34.48), (-0.2235, 0.04446, 34.48), (-0.2106, 0.08721, 34.48), (-0.1895, 0.1266, 34.48), (-0.1612, 0.1611, 34.48), (-0.1266, 0.1895, 34.48), (-0.08724, 0.2105, 34.48), (-0.04449, 0.2235, 34.48), (0.04461, 0.2235, 58.18), (0.0001548, 0.2279, 58.18), (0.08736, 0.2105, 58.18), (0.1268, 0.1895, 58.18), (0.1613, 0.1611, 58.18), (0.1896, 0.1266, 58.18), (0.2107, 0.08721, 58.18), (0.2237, 0.04446, 58.18), (0.228, 3.509e-07, 58.18), (0.2237, -0.04446, 58.18), (0.2107, -0.08721, 58.18), (0.1896, -0.1266, 58.18), (0.1613, -0.1611, 58.18), (0.1268, -0.1895, 58.18), (0.08736, -0.2105, 58.18), (0.04461, -0.2235, 58.18), (0.0001547, -0.2279, 58.18), (-0.0443, -0.2235, 58.18), (-0.08705, -0.2105, 58.18), (-0.1265, -0.1895, 58.18), (-0.161, -0.1611, 58.18), (-0.1893, -0.1266, 58.18), (-0.2104, -0.08721, 58.18), (-0.2234, -0.04446, 58.18), (-0.2277, 5.5e-07, 58.18), (-0.2234, 0.04446, 58.18), (-0.2104, 0.08721, 58.18), (-0.1893, 0.1266, 58.18), (-0.161, 0.1611, 58.18), (-0.1265, 0.1895, 58.18), (-0.08705, 0.2105, 58.18), (-0.0443, 0.2235, 58.18), (0.04468, 0.2235, 103.4), (0.0002231, 0.2279, 103.4), (0.08743, 0.2105, 103.4), (0.1268, 0.1895, 103.4), (0.1614, 0.1611, 103.4), (0.1897, 0.1266, 103.4), (0.2108, 0.08721, 103.4), (0.2237, 0.04446, 103.4), (0.2281, 6.042e-07, 103.4), (0.2237, -0.04446, 103.4), (0.2108, -0.08721, 103.4), (0.1897, -0.1266, 103.4), (0.1614, -0.1611, 103.4), (0.1268, -0.1895, 103.4), (0.08743, -0.2105, 103.4), (0.04468, -0.2235, 103.4), (0.000223, -0.2279, 103.4), (-0.04424, -0.2235, 103.4), (-0.08699, -0.2105, 103.4), (-0.1264, -0.1895, 103.4), (-0.1609, -0.1611, 103.4), (-0.1893, -0.1266, 103.4), (-0.2103, -0.08721, 103.4), (-0.2233, -0.04446, 103.4), (-0.2277, 8.033e-07, 103.4), (-0.2233, 0.04446, 103.4), (-0.2103, 0.08721, 103.4), (-0.1893, 0.1266, 103.4), (-0.1609, 0.1611, 103.4), (-0.1264, 0.1895, 103.4), (-0.08699, 0.2105, 103.4), (-0.04424, 0.2235, 103.4), (0.0002327, 0.2279, -54.15), (0.04469, 0.2235, -54.15), (0.08744, 0.2105, -54.15), (0.1268, 0.1895, -54.15), (0.1614, 0.1611, -54.15), (0.1897, 0.1266, -54.15), (0.2108, 0.08721, -54.15), (0.2237, 0.04446, -54.15), (0.2281, 5.27e-07, -54.15), (0.2237, -0.04446, -54.15), (0.2108, -0.08721, -54.15), (0.1897, -0.1266, -54.15), (0.1614, -0.1611, -54.15), (0.1268, -0.1895, -54.15), (0.08744, -0.2105, -54.15), (0.04469, -0.2235, -54.15), (0.0002326, -0.2279, -54.15), (-0.04423, -0.2235, -54.15), (-0.08698, -0.2105, -54.15), (-0.1264, -0.1895, -54.15), (-0.1609, -0.1611, -54.15), (-0.1893, -0.1266, -54.15), (-0.2103, -0.08721, -54.15), (-0.2233, -0.04446, -54.15), (-0.2277, 7.261e-07, -54.15), (-0.2233, 0.04446, -54.15), (-0.2103, 0.08721, -54.15), (-0.1893, 0.1266, -54.15), (-0.1609, 0.1611, -54.15), (-0.1264, 0.1895, -54.15), (-0.08698, 0.2105, -54.15), (-0.04423, 0.2235, -54.15), (4.58e-05, 0.2279, -109.3), (0.0445, 0.2235, -109.3), (0.08726, 0.2105, -109.3), (0.1267, 0.1895, -109.3), (0.1612, 0.1611, -109.3), (0.1895, 0.1266, -109.3), (0.2106, 0.08721, -109.3), (0.2236, 0.04446, -109.3), (0.2279, 2.039e-08, -109.3), (0.2236, -0.04446, -109.3), (0.2106, -0.08721, -109.3), (0.1895, -0.1266, -109.3), (0.1612, -0.1611, -109.3), (0.1267, -0.1895, -109.3), (0.08726, -0.2105, -109.3), (0.0445, -0.2235, -109.3), (4.572e-05, -0.2279, -109.3), (-0.04441, -0.2235, -109.3), (-0.08716, -0.2105, -109.3), (-0.1266, -0.1895, -109.3), (-0.1611, -0.1611, -109.3), (-0.1894, -0.1266, -109.3), (-0.2105, -0.08721, -109.3), (-0.2235, -0.04446, -109.3), (-0.2278, 2.195e-07, -109.3), (-0.2235, 0.04446, -109.3), (-0.2105, 0.08721, -109.3), (-0.1894, 0.1266, -109.3), (-0.1611, 0.1611, -109.3), (-0.1266, 0.1895, -109.3), (-0.08716, 0.2105, -109.3), (-0.04441, 0.2235, -109.3)], [], [(0, 1, 3, 2), (2, 3, 5, 4), (4, 5, 7, 6), (6, 7, 9, 8), (8, 9, 11, 10), (10, 11, 13, 12), (12, 13, 15, 14), (14, 15, 17, 16), (16, 17, 19, 18), (18, 19, 21, 20), (20, 21, 23, 22), (22, 23, 25, 24), (24, 25, 27, 26), (26, 27, 29, 28), (28, 29, 31, 30), (30, 31, 33, 32), (32, 33, 35, 34), (34, 35, 37, 36), (36, 37, 39, 38), (38, 39, 41, 40), (40, 41, 43, 42), (42, 43, 45, 44), (44, 45, 47, 46), (46, 47, 49, 48), (48, 49, 51, 50), (50, 51, 53, 52), (52, 53, 55, 54), (54, 55, 57, 56), (56, 57, 59, 58), (58, 59, 61, 60), (3, 1, 63, 61, 59, 57, 55, 53, 51, 49, 47, 45, 43, 41, 39, 37, 35, 33, 31, 29, 27, 25, 23, 21, 19, 17, 15, 13, 11, 9, 7, 5), (60, 61, 63, 62), (62, 63, 1, 0), (0, 2, 4, 6, 8, 10, 12, 14, 16, 18, 20, 22, 24, 26, 28, 30, 32, 34, 36, 38, 40, 42, 44, 46, 48, 50, 52, 54, 56, 58, 60, 62), (64, 65, 66, 67), (65, 68, 69, 66), (68, 70, 71, 69), (70, 72, 73, 71), (72, 74, 75, 73), (74, 76, 77, 75), (76, 78, 79, 77), (78, 80, 81, 79), (80, 82, 83, 81), (82, 84, 85, 83), (84, 86, 87, 85), (86, 88, 89, 87), (88, 90, 91, 89), (90, 92, 93, 91), (92, 94, 95, 93), (94, 96, 97, 95), (96, 98, 99, 97), (98, 100, 101, 99), (100, 102, 103, 101), (102, 104, 105, 103), (104, 106, 107, 105), (106, 108, 109, 107), (108, 110, 111, 109), (110, 112, 113, 111), (112, 114, 115, 113), (114, 116, 117, 115), (116, 118, 119, 117), (118, 120, 121, 119), (120, 122, 123, 121), (122, 124, 125, 123), (66, 69, 71, 73, 75, 77, 79, 81, 83, 85, 87, 89, 91, 93, 95, 97, 99, 101, 103, 105, 107, 109, 111, 113, 115, 117, 119, 121, 123, 125, 127, 67), (124, 126, 127, 125), (126, 64, 67, 127), (64, 126, 124, 122, 120, 118, 116, 114, 112, 110, 108, 106, 104, 102, 100, 98, 96, 94, 92, 90, 88, 86, 84, 82, 80, 78, 76, 74, 72, 70, 68, 65), (128, 129, 130, 131), (129, 132, 133, 130), (132, 134, 135, 133), (134, 136, 137, 135), (136, 138, 139, 137), (138, 140, 141, 139), (140, 142, 143, 141), (142, 144, 145, 143), (144, 146, 147, 145), (146, 148, 149, 147), (148, 150, 151, 149), (150, 152, 153, 151), (152, 154, 155, 153), (154, 156, 157, 155), (156, 158, 159, 157), (158, 160, 161, 159), (160, 162, 163, 161), (162, 164, 165, 163), (164, 166, 167, 165), (166, 168, 169, 167), (168, 170, 171, 169), (170, 172, 173, 171), (172, 174, 175, 173), (174, 176, 177, 175), (176, 178, 179, 177), (178, 180, 181, 179), (180, 182, 183, 181), (182, 184, 185, 183), (184, 186, 187, 185), (186, 188, 189, 187), (130, 133, 135, 137, 139, 141, 143, 145, 147, 149, 151, 153, 155, 157, 159, 161, 163, 165, 167, 169, 171, 173, 175, 177, 179, 181, 183, 185, 187, 189, 191, 131), (188, 190, 191, 189), (190, 128, 131, 191), (128, 190, 188, 186, 184, 182, 180, 178, 176, 174, 172, 170, 168, 166, 164, 162, 160, 158, 156, 154, 152, 150, 148, 146, 144, 142, 140, 138, 136, 134, 132, 129), (192, 195, 194, 193), (193, 194, 197, 196), (196, 197, 199, 198), (198, 199, 201, 200), (200, 201, 203, 202), (202, 203, 205, 204), (204, 205, 207, 206), (206, 207, 209, 208), (208, 209, 211, 210), (210, 211, 213, 212), (212, 213, 215, 214), (214, 215, 217, 216), (216, 217, 219, 218), (218, 219, 221, 220), (220, 221, 223, 222), (222, 223, 225, 224), (224, 225, 227, 226), (226, 227, 229, 228), (228, 229, 231, 230), (230, 231, 233, 232), (232, 233, 235, 234), (234, 235, 237, 236), (236, 237, 239, 238), (238, 239, 241, 240), (240, 241, 243, 242), (242, 243, 245, 244), (244, 245, 247, 246), (246, 247, 249, 248), (248, 249, 251, 250), (250, 251, 253, 252), (195, 255, 319, 289), (252, 253, 255, 254), (254, 255, 195, 192), (210, 212, 266, 265), (282, 283, 347, 346), (228, 230, 275, 274), (246, 248, 284, 283), (202, 204, 262, 261), (220, 222, 271, 270), (238, 240, 280, 279), (193, 196, 258, 257), (212, 214, 267, 266), (230, 232, 276, 275), (248, 250, 285, 284), (204, 206, 263, 262), (222, 224, 272, 271), (240, 242, 281, 280), (196, 198, 259, 258), (214, 216, 268, 267), (232, 234, 277, 276), (250, 252, 286, 285), (206, 208, 264, 263), (224, 226, 273, 272), (242, 244, 282, 281), (198, 200, 260, 259), (216, 218, 269, 268), (234, 236, 278, 277), (252, 254, 287, 286), (208, 210, 265, 264), (226, 228, 274, 273), (244, 246, 283, 282), (200, 202, 261, 260), (218, 220, 270, 269), (236, 238, 279, 278), (192, 193, 257, 256), (254, 192, 256, 287), (291, 290, 354, 355), (213, 211, 297, 298), (231, 229, 306, 307), (249, 247, 315, 316), (205, 203, 293, 294), (223, 221, 302, 303), (241, 239, 311, 312), (197, 194, 288, 290), (215, 213, 298, 299), (233, 231, 307, 308), (251, 249, 316, 317), (207, 205, 294, 295), (225, 223, 303, 304), (243, 241, 312, 313), (199, 197, 290, 291), (217, 215, 299, 300), (235, 233, 308, 309), (253, 251, 317, 318), (209, 207, 295, 296), (227, 225, 304, 305), (245, 243, 313, 314), (201, 199, 291, 292), (219, 217, 300, 301), (237, 235, 309, 310), (255, 253, 318, 319), (211, 209, 296, 297), (229, 227, 305, 306), (247, 245, 314, 315), (203, 201, 292, 293), (221, 219, 301, 302), (239, 237, 310, 311), (194, 195, 289, 288), (325, 326, 422, 421), (269, 270, 334, 333), (256, 257, 321, 320), (283, 284, 348, 347), (270, 271, 335, 334), (257, 258, 322, 321), (284, 285, 349, 348), (271, 272, 336, 335), (258, 259, 323, 322), (285, 286, 350, 349), (272, 273, 337, 336), (259, 260, 324, 323), (286, 287, 351, 350), (273, 274, 338, 337), (260, 261, 325, 324), (287, 256, 320, 351), (274, 275, 339, 338), (261, 262, 326, 325), (275, 276, 340, 339), (262, 263, 327, 326), (276, 277, 341, 340), (263, 264, 328, 327), (277, 278, 342, 341), (264, 265, 329, 328), (278, 279, 343, 342), (265, 266, 330, 329), (279, 280, 344, 343), (266, 267, 331, 330), (280, 281, 345, 344), (267, 268, 332, 331), (281, 282, 346, 345), (268, 269, 333, 332), (361, 360, 392, 393), (318, 317, 381, 382), (305, 304, 368, 369), (292, 291, 355, 356), (319, 318, 382, 383), (306, 305, 369, 370), (293, 292, 356, 357), (289, 319, 383, 353), (307, 306, 370, 371), (294, 293, 357, 358), (308, 307, 371, 372), (295, 294, 358, 359), (309, 308, 372, 373), (296, 295, 359, 360), (310, 309, 373, 374), (297, 296, 360, 361), (311, 310, 374, 375), (298, 297, 361, 362), (312, 311, 375, 376), (299, 298, 362, 363), (313, 312, 376, 377), (300, 299, 363, 364), (314, 313, 377, 378), (301, 300, 364, 365), (315, 314, 378, 379), (302, 301, 365, 366), (288, 289, 353, 352), (316, 315, 379, 380), (303, 302, 366, 367), (290, 288, 352, 354), (317, 316, 380, 381), (304, 303, 367, 368), (398, 397, 461, 462), (375, 374, 406, 407), (362, 361, 393, 394), (376, 375, 407, 408), (363, 362, 394, 395), (377, 376, 408, 409), (364, 363, 395, 396), (378, 377, 409, 410), (365, 364, 396, 397), (379, 378, 410, 411), (366, 365, 397, 398), (352, 353, 385, 384), (380, 379, 411, 412), (367, 366, 398, 399), (354, 352, 384, 386), (381, 380, 412, 413), (368, 367, 399, 400), (355, 354, 386, 387), (382, 381, 413, 414), (369, 368, 400, 401), (356, 355, 387, 388), (383, 382, 414, 415), (370, 369, 401, 402), (357, 356, 388, 389), (353, 383, 415, 385), (371, 370, 402, 403), (358, 357, 389, 390), (372, 371, 403, 404), (359, 358, 390, 391), (373, 372, 404, 405), (360, 359, 391, 392), (374, 373, 405, 406), (432, 433, 561, 560), (339, 340, 436, 435), (326, 327, 423, 422), (340, 341, 437, 436), (327, 328, 424, 423), (341, 342, 438, 437), (328, 329, 425, 424), (342, 343, 439, 438), (329, 330, 426, 425), (343, 344, 440, 439), (330, 331, 427, 426), (344, 345, 441, 440), (331, 332, 428, 427), (345, 346, 442, 441), (332, 333, 429, 428), (346, 347, 443, 442), (333, 334, 430, 429), (320, 321, 417, 416), (347, 348, 444, 443), (334, 335, 431, 430), (321, 322, 418, 417), (348, 349, 445, 444), (335, 336, 432, 431), (322, 323, 419, 418), (349, 350, 446, 445), (336, 337, 433, 432), (323, 324, 420, 419), (350, 351, 447, 446), (337, 338, 434, 433), (324, 325, 421, 420), (351, 320, 416, 447), (338, 339, 435, 434), (468, 467, 499, 500), (384, 385, 449, 448), (412, 411, 475, 476), (399, 398, 462, 463), (386, 384, 448, 450), (413, 412, 476, 477), (400, 399, 463, 464), (387, 386, 450, 451), (414, 413, 477, 478), (401, 400, 464, 465), (388, 387, 451, 452), (415, 414, 478, 479), (402, 401, 465, 466), (389, 388, 452, 453), (385, 415, 479, 449), (403, 402, 466, 467), (390, 389, 453, 454), (404, 403, 467, 468), (391, 390, 454, 455), (405, 404, 468, 469), (392, 391, 455, 456), (406, 405, 469, 470), (393, 392, 456, 457), (407, 406, 470, 471), (394, 393, 457, 458), (408, 407, 471, 472), (395, 394, 458, 459), (409, 408, 472, 473), (396, 395, 459, 460), (410, 409, 473, 474), (397, 396, 460, 461), (411, 410, 474, 475), (503, 502, 534, 535), (455, 454, 486, 487), (469, 468, 500, 501), (456, 455, 487, 488), (470, 469, 501, 502), (457, 456, 488, 489), (471, 470, 502, 503), (458, 457, 489, 490), (472, 471, 503, 504), (459, 458, 490, 491), (473, 472, 504, 505), (460, 459, 491, 492), (474, 473, 505, 506), (461, 460, 492, 493), (475, 474, 506, 507), (462, 461, 493, 494), (448, 449, 481, 480), (476, 475, 507, 508), (463, 462, 494, 495), (450, 448, 480, 482), (477, 476, 508, 509), (464, 463, 495, 496), (451, 450, 482, 483), (478, 477, 509, 510), (465, 464, 496, 497), (452, 451, 483, 484), (479, 478, 510, 511), (466, 465, 497, 498), (453, 452, 484, 485), (449, 479, 511, 481), (467, 466, 498, 499), (454, 453, 485, 486), (512, 513, 543, 542, 541, 540, 539, 538, 537, 536, 535, 534, 533, 532, 531, 530, 529, 528, 527, 526, 525, 524, 523, 522, 521, 520, 519, 518, 517, 516, 515, 514), (490, 489, 521, 522), (504, 503, 535, 536), (491, 490, 522, 523), (505, 504, 536, 537), (492, 491, 523, 524), (506, 505, 537, 538), (493, 492, 524, 525), (507, 506, 538, 539), (494, 493, 525, 526), (480, 481, 513, 512), (508, 507, 539, 540), (495, 494, 526, 527), (482, 480, 512, 514), (509, 508, 540, 541), (496, 495, 527, 528), (483, 482, 514, 515), (510, 509, 541, 542), (497, 496, 528, 529), (484, 483, 515, 516), (511, 510, 542, 543), (498, 497, 529, 530), (485, 484, 516, 517), (481, 511, 543, 513), (499, 498, 530, 531), (486, 485, 517, 518), (500, 499, 531, 532), (487, 486, 518, 519), (501, 500, 532, 533), (488, 487, 519, 520), (502, 501, 533, 534), (489, 488, 520, 521), (572, 573, 605, 604), (419, 420, 548, 547), (446, 447, 575, 574), (433, 434, 562, 561), (420, 421, 549, 548), (447, 416, 544, 575), (434, 435, 563, 562), (421, 422, 550, 549), (435, 436, 564, 563), (422, 423, 551, 550), (436, 437, 565, 564), (423, 424, 552, 551), (437, 438, 566, 565), (424, 425, 553, 552), (438, 439, 567, 566), (425, 426, 554, 553), (439, 440, 568, 567), (426, 427, 555, 554), (440, 441, 569, 568), (427, 428, 556, 555), (441, 442, 570, 569), (428, 429, 557, 556), (442, 443, 571, 570), (429, 430, 558, 557), (416, 417, 545, 544), (443, 444, 572, 571), (430, 431, 559, 558), (417, 418, 546, 545), (444, 445, 573, 572), (431, 432, 560, 559), (418, 419, 547, 546), (445, 446, 574, 573), (576, 577, 578, 579, 580, 581, 582, 583, 584, 585, 586, 587, 588, 589, 590, 591, 592, 593, 594, 595, 596, 597, 598, 599, 600, 601, 602, 603, 604, 605, 606, 607), (559, 560, 592, 591), (546, 547, 579, 578), (573, 574, 606, 605), (560, 561, 593, 592), (547, 548, 580, 579), (574, 575, 607, 606), (561, 562, 594, 593), (548, 549, 581, 580), (575, 544, 576, 607), (562, 563, 595, 594), (549, 550, 582, 581), (563, 564, 596, 595), (550, 551, 583, 582), (564, 565, 597, 596), (551, 552, 584, 583), (565, 566, 598, 597), (552, 553, 585, 584), (566, 567, 599, 598), (553, 554, 586, 585), (567, 568, 600, 599), (554, 555, 587, 586), (568, 569, 601, 600), (555, 556, 588, 587), (569, 570, 602, 601), (556, 557, 589, 588), (570, 571, 603, 602), (557, 558, 590, 589), (544, 545, 577, 576), (571, 572, 604, 603), (558, 559, 591, 590), (545, 546, 578, 577)])
me_cylinder_003.use_remesh_preserve_volume = False
me_cylinder_003.use_remesh_preserve_attributes = False
me_cylinder_003.use_mirror_vertex_groups = False
me_cylinder_003.update()

# ---- objects
ob_cylinder_002 = bpy.data.objects.new('Cylinder.002', me_cylinder_005)
ob_cylinder = bpy.data.objects.new('Cylinder', me_cylinder_004)
ob_cylinder_001 = bpy.data.objects.new('Cylinder.001', me_cylinder_003)

# ---- transforms, parenting, visibility, modifiers, constraints
ob_cylinder_002.location = (4.617, 0.08522, -0.1617)
ob_cylinder_002.scale = (0.2029, 0.2029, 0.2029)
ob_cylinder_002.lineart.crease_threshold = 0.0
ob_cylinder.location = (-4.263, -0.09582, -0.03731)
ob_cylinder.scale = (0.2029, 0.2029, 0.2029)
ob_cylinder.lineart.crease_threshold = 0.0
ob_cylinder_001.location = (0.0, 0.0, -4.3)
ob_cylinder_001.rotation_euler = (1.327, -1.443, -1.303)
ob_cylinder_001.scale = (0.04087, 0.04087, 0.04087)
ob_cylinder_001.lineart.crease_threshold = 0.0

# ---- collection membership
col_collection_1.objects.link(ob_cylinder_002)
col_collection_1.objects.link(ob_cylinder)
col_collection_1.objects.link(ob_cylinder_001)

# ---- scene / render settings (as saved in the file)
scene.frame_start = 1; scene.frame_end = 250; scene.frame_set(1)
scene.render.engine = 'BLENDER_EEVEE_NEXT'
scene.render.resolution_percentage = 50
scene.render.dither_intensity = 0.0
scene.cycles.use_denoising = False
scene.cycles.samples = 128
scene.cycles.sampling_pattern = 'TABULATED_SOBOL'
scene.cycles.light_sampling_threshold = 0.0
scene.cycles.use_adaptive_sampling = False
scene.cycles.use_light_tree = False
scene.cycles.blur_glossy = 0.0
scene.cycles.sample_clamp_indirect = 0.0
scene.view_settings.view_transform = 'Standard'
bpy.context.view_layer.update()

# ---- added for rendering (the .blend has no active camera and no usable light): camera, sun
cam_auto = bpy.data.cameras.new('AutoCamera')
cam_auto.lens = 50.0
cam_auto.sensor_width = 36.0
cam_auto.clip_end = 1000.0
ob_auto_camera = bpy.data.objects.new('AutoCamera', cam_auto)
scene.collection.objects.link(ob_auto_camera)
ob_auto_camera.location = (10.173, -12.0006, 5.41713)
ob_auto_camera.rotation_euler = (1.09748, -7.21219e-08, 0.694738)
scene.camera = ob_auto_camera
light_auto_sun = bpy.data.lights.new('AutoSun', 'SUN')
light_auto_sun.energy = 3.0
light_auto_sun.angle = 0.0523599
ob_auto_sun = bpy.data.objects.new('AutoSun', light_auto_sun)
scene.collection.objects.link(ob_auto_sun)
ob_auto_sun.rotation_euler = (0.872665, 0.174533, 0.523599)
bpy.context.view_layer.update()
